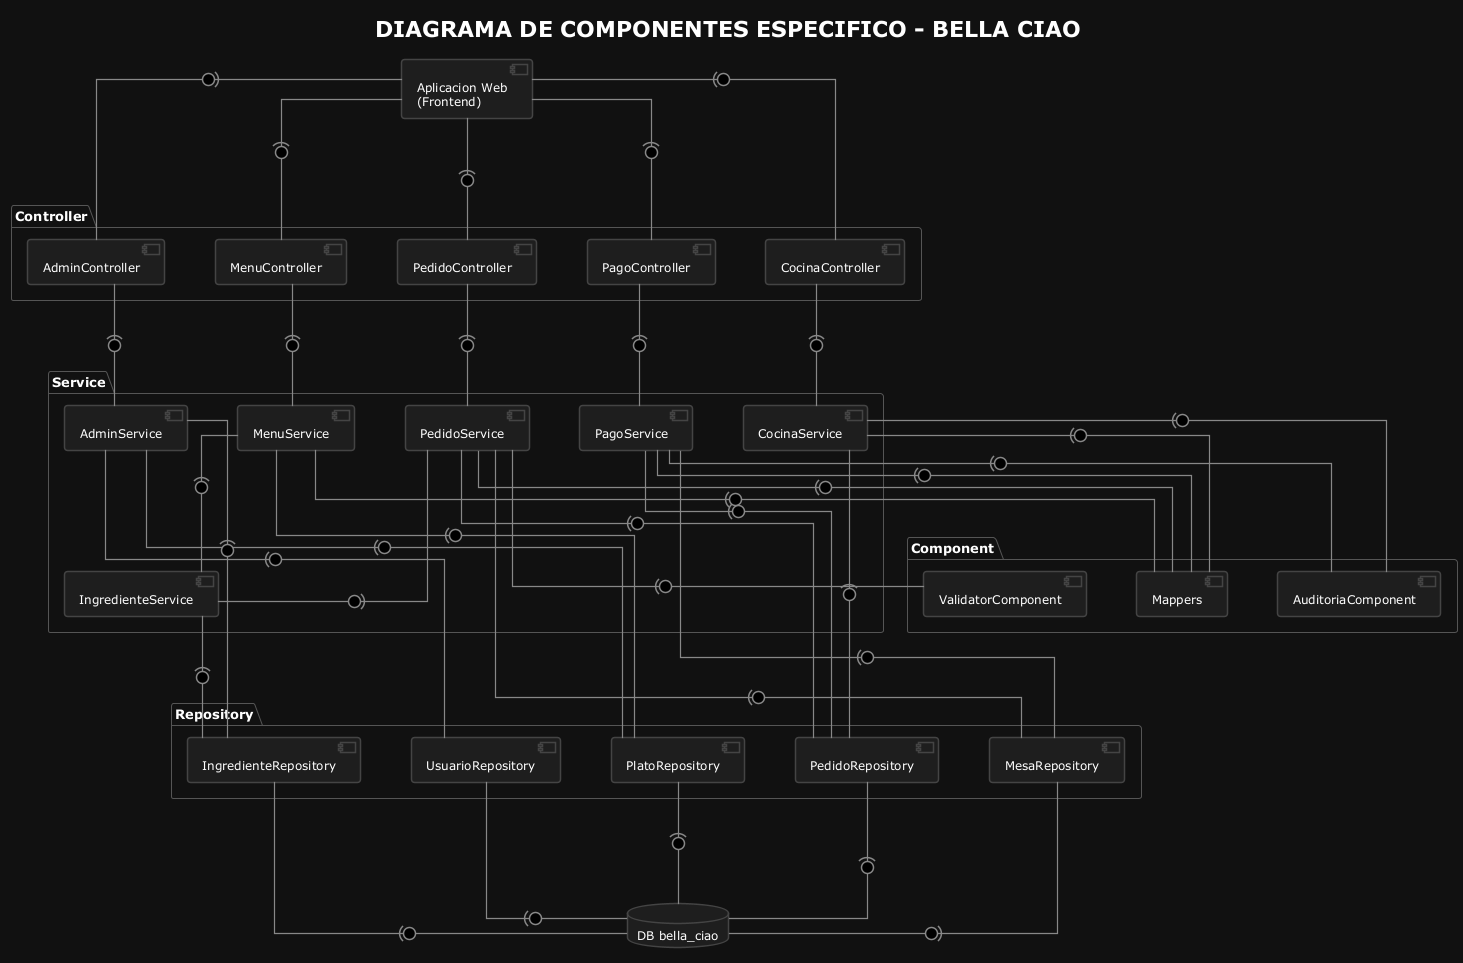

The diagram above was rendered by PlantUML. Its source (embedded in the PNG):
@startuml DiagramaComponentesEspecifico_BellaCiao
!theme plain
skinparam backgroundColor #111111
skinparam linetype ortho
skinparam nodesep 50
skinparam ranksep 60

skinparam component {
    BackgroundColor #1E1E1E
    BorderColor #444444
    BorderThickness 1.5
    FontColor #FFFFFF
    FontSize 12
    roundCorner 6
}
skinparam database {
    BackgroundColor #1E1E1E
    BorderColor #444444
    BorderThickness 1.5
    FontColor #FFFFFF
    FontSize 12
}
skinparam package {
    BackgroundColor transparent
    BorderColor #555555
    FontColor #FFFFFF
    FontSize 13
    FontStyle bold
}
skinparam interface {
    BackgroundColor #111111
    BorderColor #888888
}
skinparam arrow {
    Color #888888
    Thickness 1.2
}

title <color:#FFFFFF>DIAGRAMA DE COMPONENTES ESPECIFICO - BELLA CIAO</color>

' ==========================================
' ELEMENTOS INDEPENDIENTES
' ==========================================
database "DB bella_ciao" as db
component "Aplicacion Web\n(Frontend)" as FE

' ==========================================
' PAQUETES SEGUN REFERENCIA
' ==========================================
package "Component" {
    component "AuditoriaComponent" as compAuditoria
    component "Mappers" as compMappers
    component "ValidatorComponent" as compValidator
}

package "Controller" {
    component "PedidoController" as ctrlPedido
    component "MenuController" as ctrlMenu
    component "CocinaController" as ctrlCocina
    component "PagoController" as ctrlPago
    component "AdminController" as ctrlAdmin
}

package "Service" {
    component "MenuService" as svcMenu
    component "AdminService" as svcAdmin
    component "PagoService" as svcPago
    component "CocinaService" as svcCocina
    component "PedidoService" as svcPedido
    component "IngredienteService" as svcIngrediente
}

package "Repository" {
    component "PlatoRepository" as repoPlato
    component "PedidoRepository" as repoPedido
    component "MesaRepository" as repoMesa
    component "IngredienteRepository" as repoIngrediente
    component "UsuarioRepository" as repoUsuario
}

' ==========================================
' RELACIONES (Frontend -> Controller)
' ==========================================
FE --(0- ctrlPedido
FE --(0- ctrlMenu
FE --(0- ctrlCocina
FE --(0- ctrlPago
FE --(0- ctrlAdmin

' ==========================================
' RELACIONES (Controller -> Service)
' ==========================================
ctrlPedido --(0- svcPedido
ctrlMenu --(0- svcMenu
ctrlCocina --(0- svcCocina
ctrlPago --(0- svcPago
ctrlAdmin --(0- svcAdmin

' ==========================================
' RELACIONES (Service -> Component)
' ==========================================
svcPedido --(0- compValidator
svcPedido --(0- compMappers
svcMenu --(0- compMappers
svcCocina --(0- compMappers
svcPago --(0- compMappers

svcCocina --(0- compAuditoria
svcPago --(0- compAuditoria

' Dependencias entre servicios
svcPedido --(0- svcIngrediente
svcMenu --(0- svcIngrediente

' ==========================================
' RELACIONES (Service -> Repository)
' ==========================================
svcMenu --(0- repoPlato
svcAdmin --(0- repoPlato
svcAdmin --(0- repoUsuario
svcAdmin --(0- repoIngrediente

svcPedido --(0- repoPedido
svcPedido --(0- repoMesa

svcCocina --(0- repoPedido

svcPago --(0- repoPedido
svcPago --(0- repoMesa

svcIngrediente --(0- repoIngrediente

' ==========================================
' RELACIONES (Repository -> DB)
' ==========================================
repoPlato --(0- db
repoPedido --(0- db
repoMesa --(0- db
repoIngrediente --(0- db
repoUsuario --(0- db

@enduml